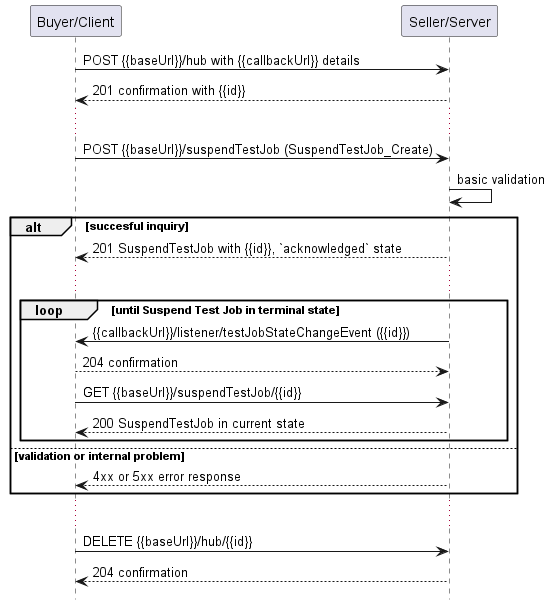

The diagram above was rendered by PlantUML. Its source (embedded in the PNG):
@startuml useCase16Notification

hide footbox

participant "Buyer/Client" as B
participant "Seller/Server" as S

B -> S: POST {{baseUrl}}/hub with {{callbackUrl}} details
S --> B: 201 confirmation with {{id}}
...
B -> S: POST {{baseUrl}}/suspendTestJob (SuspendTestJob_Create)
S -> S: basic validation

alt succesful inquiry
  S --> B: 201 SuspendTestJob with {{id}}, `acknowledged` state 
  ...

  group loop [until Suspend Test Job in terminal state]
      S -> B: {{callbackUrl}}/listener/testJobStateChangeEvent ({{id}})
      B --> S: 204 confirmation
      B -> S:   GET {{baseUrl}}/suspendTestJob/{{id}}
      return 200 SuspendTestJob in current state
  end

else validation or internal problem
  S --> B : 4xx or 5xx error response
end 

...

B -> S : DELETE {{baseUrl}}/hub/{{id}} 
S --> B : 204 confirmation

@enduml